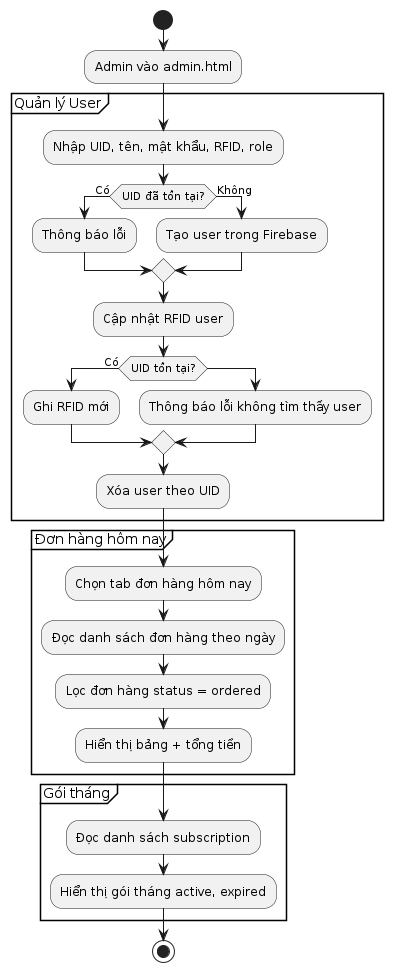

The diagram above was rendered by PlantUML. Its source (embedded in the PNG):
@startuml
start

:Admin vào admin.html;

partition "Quản lý User" {
    :Nhập UID, tên, mật khẩu, RFID, role;
    if (UID đã tồn tại?) then (Có)
        :Thông báo lỗi;
    else (Không)
        :Tạo user trong Firebase;
    endif

    :Cập nhật RFID user;
    if (UID tồn tại?) then (Có)
        :Ghi RFID mới;
    else
        :Thông báo lỗi không tìm thấy user;
    endif

    :Xóa user theo UID;
}

partition "Đơn hàng hôm nay" {
    :Chọn tab đơn hàng hôm nay;
    :Đọc danh sách đơn hàng theo ngày;
    :Lọc đơn hàng status = ordered;
    :Hiển thị bảng + tổng tiền;
}

partition "Gói tháng" {
    :Đọc danh sách subscription;
    :Hiển thị gói tháng active, expired;
}

stop
@enduml